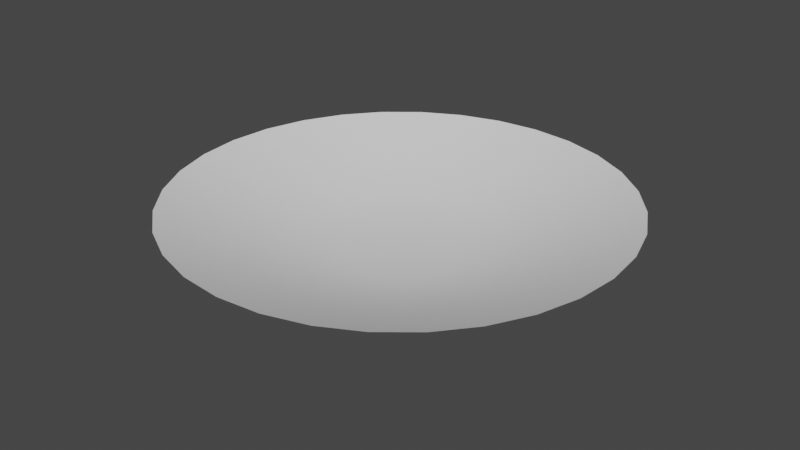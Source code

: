 # Source: Circle.blend  (saved by Blender 2.91.10; exported with 4.5.12 LTS)
import bpy
from mathutils import Matrix  # noqa: F401  (used for matrix-valued properties, if any)

bpy.ops.wm.read_factory_settings(use_empty=True)
scene = bpy.context.scene
scene.name = 'Scene'

# ---- collections
col_collection = bpy.data.collections.new('Collection'); scene.collection.children.link(col_collection)

# ---- world
world_world = bpy.data.worlds.new('World'); scene.world = world_world
world_world.use_nodes = True; world_world.node_tree.nodes.clear()
_N = world_world.node_tree.nodes; _L = world_world.node_tree.links
n0 = _N.new('ShaderNodeOutputWorld'); n0.name = 'World Output'; n0.location = (300, 300)
n1 = _N.new('ShaderNodeBackground'); n1.name = 'Background'; n1.location = (10, 300)
n1.inputs[0].default_value = (0.05088, 0.05088, 0.05088, 1.0)
_L.new(n1.outputs[0], n0.inputs[0])
n0.is_active_output = True
world_world.color = (0.05088, 0.05088, 0.05088)
world_world.use_sun_shadow = False
world_world.sun_shadow_jitter_overblur = 0.0

# ---- meshes
me_circle = bpy.data.meshes.new('Circle')
me_circle.from_pydata([(0.0, 1.0, 0.1348), (-0.1951, 0.9808, 0.1348), (-0.3827, 0.9239, 0.1348), (-0.5556, 0.8315, 0.1348), (-0.7071, 0.7071, 0.1348), (-0.8315, 0.5556, 0.1348), (-0.9239, 0.3827, 0.1348), (-0.9808, 0.1951, 0.1348), (-1.0, 7.55e-08, 0.1348), (-0.9808, -0.1951, 0.1348), (-0.9239, -0.3827, 0.1348), (-0.8315, -0.5556, 0.1348), (-0.7071, -0.7071, 0.1348), (-0.5556, -0.8315, 0.1348), (-0.3827, -0.9239, 0.1348), (-0.1951, -0.9808, 0.1348), (3.258e-07, -1.0, 0.1348), (0.1951, -0.9808, 0.1348), (0.3827, -0.9239, 0.1348), (0.5556, -0.8315, 0.1348), (0.7071, -0.7071, 0.1348), (0.8315, -0.5556, 0.1348), (0.9239, -0.3827, 0.1348), (0.9808, -0.1951, 0.1348), (1.0, 9.656e-07, 0.1348), (0.9808, 0.1951, 0.1348), (0.9239, 0.3827, 0.1348), (0.8315, 0.5556, 0.1348), (0.7071, 0.7071, 0.1348), (0.5556, 0.8315, 0.1348), (0.3827, 0.9239, 0.1348), (0.1951, 0.9808, 0.1348), (-7.645e-08, 3.179e-07, -0.5379), (-0.5686, 0.3799, -0.2153), (-0.6318, 0.2617, -0.2153), (0.3799, -0.5686, -0.2153), (0.4835, -0.4835, -0.2153), (-0.6707, 0.1334, -0.2153), (0.5686, -0.3799, -0.2153), (-0.6838, 1.526e-07, -0.2153), (0.6318, -0.2617, -0.2153), (-0.6707, -0.1334, -0.2153), (0.6707, -0.1334, -0.2153), (-0.6318, -0.2617, -0.2153), (0.6838, 7.612e-07, -0.2153), (-0.5686, -0.3799, -0.2153), (0.6707, 0.1334, -0.2153), (-0.4835, -0.4835, -0.2153), (0.6318, 0.2617, -0.2153), (-0.3799, -0.5686, -0.2153), (0.5686, 0.3799, -0.2153), (-0.2617, -0.6318, -0.2153), (-2.342e-08, 0.6838, -0.2153), (-0.1334, 0.6707, -0.2153), (0.4835, 0.4835, -0.2153), (-0.1334, -0.6707, -0.2153), (-0.2617, 0.6318, -0.2153), (0.3799, 0.5686, -0.2153), (1.994e-07, -0.6838, -0.2153), (-0.3799, 0.5686, -0.2153), (0.2617, 0.6318, -0.2153), (0.1334, -0.6707, -0.2153), (-0.4835, 0.4835, -0.2153), (0.1334, 0.6707, -0.2153), (0.2617, -0.6318, -0.2153), (-0.3906, 0.261, -0.4133), (0.261, -0.3906, -0.4133), (-3.953e-08, 0.4698, -0.4133), (-0.434, 0.1798, -0.4133), (0.3322, -0.3322, -0.4133), (-0.4607, 0.09164, -0.4133), (0.3906, -0.261, -0.4133), (-0.4698, 2.051e-07, -0.4133), (0.434, -0.1798, -0.4133), (-0.4607, -0.09164, -0.4133), (0.4607, -0.09164, -0.4133), (-0.434, -0.1798, -0.4133), (0.4698, 6.233e-07, -0.4133), (-0.3906, -0.261, -0.4133), (0.4607, 0.09165, -0.4133), (-0.3322, -0.3322, -0.4133), (0.434, 0.1798, -0.4133), (-0.261, -0.3906, -0.4133), (0.3906, 0.261, -0.4133), (-0.1798, -0.434, -0.4133), (-0.09164, 0.4607, -0.4133), (0.3322, 0.3322, -0.4133), (-0.09164, -0.4607, -0.4133), (-0.1798, 0.434, -0.4133), (0.261, 0.3906, -0.4133), (1.135e-07, -0.4698, -0.4133), (-0.261, 0.3906, -0.4133), (0.1798, 0.434, -0.4133), (0.09164, -0.4607, -0.4133), (-0.3322, 0.3322, -0.4133), (0.09164, 0.4607, -0.4133), (0.1798, -0.434, -0.4133), (-0.8041, 0.3331, -0.01921), (0.6155, -0.6155, -0.01921), (-0.8537, 0.1698, -0.01921), (0.7237, -0.4836, -0.01921), (-0.8704, 1.071e-07, -0.01921), (0.8041, -0.3331, -0.01921), (-0.8537, -0.1698, -0.01921), (0.8537, -0.1698, -0.01921), (-0.8041, -0.3331, -0.01921), (0.8704, 8.818e-07, -0.01921), (-0.7237, -0.4836, -0.01921), (0.8537, 0.1698, -0.01921), (-0.6155, -0.6155, -0.01921), (0.8041, 0.3331, -0.01921), (-0.4836, -0.7237, -0.01921), (0.7237, 0.4836, -0.01921), (-0.3331, -0.8041, -0.01921), (-0.1698, 0.8537, -0.01921), (0.6155, 0.6155, -0.01921), (-0.1698, -0.8537, -0.01921), (-0.3331, 0.8041, -0.01921), (0.4836, 0.7237, -0.01921), (2.741e-07, -0.8704, -0.01921), (-0.4836, 0.7237, -0.01921), (0.3331, 0.8041, -0.01921), (0.1698, -0.8537, -0.01921), (-0.6155, 0.6155, -0.01921), (0.1698, 0.8537, -0.01921), (0.3331, -0.8041, -0.01921), (-0.7237, 0.4836, -0.01921), (0.4836, -0.7237, -0.01921), (-9.556e-09, 0.8704, -0.01921), (-0.2003, 0.1338, -0.5399), (0.1338, -0.2003, -0.5399), (-5.821e-08, 0.2409, -0.5399), (-0.2226, 0.09219, -0.5399), (0.1703, -0.1703, -0.5399), (-0.2363, 0.047, -0.5399), (0.2003, -0.1338, -0.5399), (-0.2409, 2.593e-07, -0.5399), (0.2226, -0.09219, -0.5399), (-0.2363, -0.047, -0.5399), (0.2363, -0.047, -0.5399), (-0.2226, -0.09219, -0.5399), (0.2409, 4.738e-07, -0.5399), (-0.2003, -0.1338, -0.5399), (0.2363, 0.047, -0.5399), (-0.1703, -0.1703, -0.5399), (0.2226, 0.09219, -0.5399), (-0.1338, -0.2003, -0.5399), (0.2003, 0.1338, -0.5399), (-0.09219, -0.2226, -0.5399), (-0.047, 0.2363, -0.5399), (0.1703, 0.1703, -0.5399), (-0.047, -0.2363, -0.5399), (-0.09219, 0.2226, -0.5399), (0.1338, 0.2003, -0.5399), (2.028e-08, -0.2409, -0.5399), (-0.1338, 0.2003, -0.5399), (0.09219, 0.2226, -0.5399), (0.047, -0.2363, -0.5399), (-0.1703, 0.1703, -0.5399), (0.047, 0.2363, -0.5399), (0.09219, -0.2226, -0.5399)], [], [(132, 129, 32), (133, 130, 32), (134, 132, 32), (135, 133, 32), (136, 134, 32), (137, 135, 32), (138, 136, 32), (139, 137, 32), (140, 138, 32), (141, 139, 32), (142, 140, 32), (143, 141, 32), (144, 142, 32), (145, 143, 32), (146, 144, 32), (147, 145, 32), (148, 146, 32), (149, 131, 32), (150, 147, 32), (151, 148, 32), (152, 149, 32), (153, 150, 32), (154, 151, 32), (155, 152, 32), (156, 153, 32), (157, 154, 32), (158, 155, 32), (159, 156, 32), (160, 157, 32), (129, 158, 32), (131, 159, 32), (130, 160, 32), (127, 125, 64, 35), (128, 124, 63, 52), (126, 123, 62, 33), (125, 122, 61, 64), (124, 121, 60, 63), (123, 120, 59, 62), (122, 119, 58, 61), (121, 118, 57, 60), (120, 117, 56, 59), (119, 116, 55, 58), (118, 115, 54, 57), (117, 114, 53, 56), (116, 113, 51, 55), (115, 112, 50, 54), (114, 128, 52, 53), (113, 111, 49, 51), (112, 110, 48, 50), (111, 109, 47, 49), (110, 108, 46, 48), (109, 107, 45, 47), (108, 106, 44, 46), (107, 105, 43, 45), (106, 104, 42, 44), (105, 103, 41, 43), (104, 102, 40, 42), (103, 101, 39, 41), (102, 100, 38, 40), (101, 99, 37, 39), (100, 98, 36, 38), (99, 97, 34, 37), (98, 127, 35, 36), (97, 126, 33, 34), (35, 64, 96, 66), (52, 63, 95, 67), (33, 62, 94, 65), (64, 61, 93, 96), (63, 60, 92, 95), (62, 59, 91, 94), (61, 58, 90, 93), (60, 57, 89, 92), (59, 56, 88, 91), (58, 55, 87, 90), (57, 54, 86, 89), (56, 53, 85, 88), (55, 51, 84, 87), (54, 50, 83, 86), (53, 52, 67, 85), (51, 49, 82, 84), (50, 48, 81, 83), (49, 47, 80, 82), (48, 46, 79, 81), (47, 45, 78, 80), (46, 44, 77, 79), (45, 43, 76, 78), (44, 42, 75, 77), (43, 41, 74, 76), (42, 40, 73, 75), (41, 39, 72, 74), (40, 38, 71, 73), (39, 37, 70, 72), (38, 36, 69, 71), (37, 34, 68, 70), (36, 35, 66, 69), (34, 33, 65, 68), (6, 5, 126, 97), (20, 19, 127, 98), (7, 6, 97, 99), (21, 20, 98, 100), (8, 7, 99, 101), (22, 21, 100, 102), (9, 8, 101, 103), (23, 22, 102, 104), (10, 9, 103, 105), (24, 23, 104, 106), (11, 10, 105, 107), (25, 24, 106, 108), (12, 11, 107, 109), (26, 25, 108, 110), (13, 12, 109, 111), (27, 26, 110, 112), (14, 13, 111, 113), (1, 0, 128, 114), (28, 27, 112, 115), (15, 14, 113, 116), (2, 1, 114, 117), (29, 28, 115, 118), (16, 15, 116, 119), (3, 2, 117, 120), (30, 29, 118, 121), (17, 16, 119, 122), (4, 3, 120, 123), (31, 30, 121, 124), (18, 17, 122, 125), (5, 4, 123, 126), (0, 31, 124, 128), (19, 18, 125, 127), (66, 96, 160, 130), (67, 95, 159, 131), (65, 94, 158, 129), (96, 93, 157, 160), (95, 92, 156, 159), (94, 91, 155, 158), (93, 90, 154, 157), (92, 89, 153, 156), (91, 88, 152, 155), (90, 87, 151, 154), (89, 86, 150, 153), (88, 85, 149, 152), (87, 84, 148, 151), (86, 83, 147, 150), (85, 67, 131, 149), (84, 82, 146, 148), (83, 81, 145, 147), (82, 80, 144, 146), (81, 79, 143, 145), (80, 78, 142, 144), (79, 77, 141, 143), (78, 76, 140, 142), (77, 75, 139, 141), (76, 74, 138, 140), (75, 73, 137, 139), (74, 72, 136, 138), (73, 71, 135, 137), (72, 70, 134, 136), (71, 69, 133, 135), (70, 68, 132, 134), (69, 66, 130, 133), (68, 65, 129, 132)])
me_circle.polygons.foreach_set('use_smooth', [True] * 160)
_uv = me_circle.uv_layers.new(name='UVMap')
_uv.uv.foreach_set('vector', [0.06416, 0.6211, 0.09531, 0.6211, 0.06416, 0.5194, 0.625, 0.6211, 0.6562, 0.6211, 0.625, 0.5194, 0.033, 0.6211, 0.06416, 0.6211, 0.033, 0.5194, 0.5939, 0.6211, 0.625, 0.6211, 0.5939, 0.5194, 0.001838, 0.6211, 0.033, 0.6211, 0.001838, 0.5194, 0.5627, 0.6211, 0.5939, 0.6211, 0.5627, 0.5194, 0.9678, 0.6211, 0.9989, 0.6211, 0.9678, 0.5194, 0.5315, 0.6211, 0.5627, 0.6211, 0.5315, 0.5194, 0.9366, 0.6211, 0.9678, 0.6211, 0.9366, 0.5194, 0.5004, 0.6211, 0.5315, 0.6211, 0.5004, 0.5194, 0.9054, 0.6211, 0.9366, 0.6211, 0.9054, 0.5194, 0.4692, 0.6211, 0.5004, 0.6211, 0.4692, 0.5194, 0.8743, 0.6211, 0.9054, 0.6211, 0.8743, 0.5194, 0.4381, 0.6211, 0.4692, 0.6211, 0.4381, 0.5194, 0.8431, 0.6211, 0.8743, 0.6211, 0.8431, 0.5194, 0.4069, 0.6211, 0.4381, 0.6211, 0.4069, 0.5194, 0.812, 0.6211, 0.8431, 0.6211, 0.812, 0.5194, 0.22, 0.6211, 0.2511, 0.6211, 0.22, 0.5194, 0.3757, 0.6211, 0.4069, 0.6211, 0.3757, 0.5194, 0.7808, 0.6211, 0.812, 0.6211, 0.7808, 0.5194, 0.1888, 0.6211, 0.22, 0.6211, 0.1888, 0.5194, 0.3446, 0.6211, 0.3757, 0.6211, 0.3446, 0.5194, 0.7497, 0.6211, 0.7808, 0.6211, 0.7497, 0.5194, 0.1576, 0.6211, 0.1888, 0.6211, 0.1576, 0.5194, 0.3134, 0.6211, 0.3446, 0.6211, 0.3134, 0.5194, 0.7185, 0.6211, 0.7497, 0.6211, 0.7185, 0.5194, 0.1265, 0.6211, 0.1576, 0.6211, 0.1265, 0.5194, 0.2823, 0.6211, 0.3134, 0.6211, 0.2823, 0.5194, 0.6873, 0.6211, 0.7185, 0.6211, 0.6873, 0.5194, 0.09531, 0.6211, 0.1265, 0.6211, 0.09531, 0.5194, 0.2511, 0.6211, 0.2823, 0.6211, 0.2511, 0.5194, 0.6562, 0.6211, 0.6873, 0.6211, 0.6562, 0.5194, 0.6562, 0.938, 0.6873, 0.938, 0.6873, 0.856, 0.6562, 0.856, 0.2511, 0.938, 0.2823, 0.938, 0.2823, 0.856, 0.2511, 0.856, 0.09531, 0.938, 0.1265, 0.938, 0.1265, 0.856, 0.09531, 0.856, 0.6873, 0.938, 0.7185, 0.938, 0.7185, 0.856, 0.6873, 0.856, 0.2823, 0.938, 0.3134, 0.938, 0.3134, 0.856, 0.2823, 0.856, 0.1265, 0.938, 0.1576, 0.938, 0.1576, 0.856, 0.1265, 0.856, 0.7185, 0.938, 0.7497, 0.938, 0.7497, 0.856, 0.7185, 0.856, 0.3134, 0.938, 0.3446, 0.938, 0.3446, 0.856, 0.3134, 0.856, 0.1576, 0.938, 0.1888, 0.938, 0.1888, 0.856, 0.1576, 0.856, 0.7497, 0.938, 0.7808, 0.938, 0.7808, 0.856, 0.7497, 0.856, 0.3446, 0.938, 0.3757, 0.938, 0.3757, 0.856, 0.3446, 0.856, 0.1888, 0.938, 0.22, 0.938, 0.22, 0.856, 0.1888, 0.856, 0.7808, 0.938, 0.812, 0.938, 0.812, 0.856, 0.7808, 0.856, 0.3757, 0.938, 0.4069, 0.938, 0.4069, 0.856, 0.3757, 0.856, 0.22, 0.938, 0.2511, 0.938, 0.2511, 0.856, 0.22, 0.856, 0.812, 0.938, 0.8431, 0.938, 0.8431, 0.856, 0.812, 0.856, 0.4069, 0.938, 0.4381, 0.938, 0.4381, 0.856, 0.4069, 0.856, 0.8431, 0.938, 0.8743, 0.938, 0.8743, 0.856, 0.8431, 0.856, 0.4381, 0.938, 0.4692, 0.938, 0.4692, 0.856, 0.4381, 0.856, 0.8743, 0.938, 0.9054, 0.938, 0.9054, 0.856, 0.8743, 0.856, 0.4692, 0.938, 0.5004, 0.938, 0.5004, 0.856, 0.4692, 0.856, 0.9054, 0.938, 0.9366, 0.938, 0.9366, 0.856, 0.9054, 0.856, 0.5004, 0.938, 0.5315, 0.938, 0.5315, 0.856, 0.5004, 0.856, 0.9366, 0.938, 0.9678, 0.938, 0.9678, 0.856, 0.9366, 0.856, 0.5315, 0.938, 0.5627, 0.938, 0.5627, 0.856, 0.5315, 0.856, 0.9678, 0.938, 0.9989, 0.938, 0.9989, 0.856, 0.9678, 0.856, 0.5627, 0.938, 0.5939, 0.938, 0.5939, 0.856, 0.5627, 0.856, 0.001838, 0.938, 0.033, 0.938, 0.033, 0.856, 0.001838, 0.856, 0.5939, 0.938, 0.625, 0.938, 0.625, 0.856, 0.5939, 0.856, 0.033, 0.938, 0.06416, 0.938, 0.06416, 0.856, 0.033, 0.856, 0.625, 0.938, 0.6562, 0.938, 0.6562, 0.856, 0.625, 0.856, 0.06416, 0.938, 0.09531, 0.938, 0.09531, 0.856, 0.06416, 0.856, 0.6562, 0.856, 0.6873, 0.856, 0.6873, 0.732, 0.6562, 0.732, 0.2511, 0.856, 0.2823, 0.856, 0.2823, 0.732, 0.2511, 0.732, 0.09531, 0.856, 0.1265, 0.856, 0.1265, 0.732, 0.09531, 0.732, 0.6873, 0.856, 0.7185, 0.856, 0.7185, 0.732, 0.6873, 0.732, 0.2823, 0.856, 0.3134, 0.856, 0.3134, 0.732, 0.2823, 0.732, 0.1265, 0.856, 0.1576, 0.856, 0.1576, 0.732, 0.1265, 0.732, 0.7185, 0.856, 0.7497, 0.856, 0.7497, 0.732, 0.7185, 0.732, 0.3134, 0.856, 0.3446, 0.856, 0.3446, 0.732, 0.3134, 0.732, 0.1576, 0.856, 0.1888, 0.856, 0.1888, 0.732, 0.1576, 0.732, 0.7497, 0.856, 0.7808, 0.856, 0.7808, 0.732, 0.7497, 0.732, 0.3446, 0.856, 0.3757, 0.856, 0.3757, 0.732, 0.3446, 0.732, 0.1888, 0.856, 0.22, 0.856, 0.22, 0.732, 0.1888, 0.732, 0.7808, 0.856, 0.812, 0.856, 0.812, 0.732, 0.7808, 0.732, 0.3757, 0.856, 0.4069, 0.856, 0.4069, 0.732, 0.3757, 0.732, 0.22, 0.856, 0.2511, 0.856, 0.2511, 0.732, 0.22, 0.732, 0.812, 0.856, 0.8431, 0.856, 0.8431, 0.732, 0.812, 0.732, 0.4069, 0.856, 0.4381, 0.856, 0.4381, 0.732, 0.4069, 0.732, 0.8431, 0.856, 0.8743, 0.856, 0.8743, 0.732, 0.8431, 0.732, 0.4381, 0.856, 0.4692, 0.856, 0.4692, 0.732, 0.4381, 0.732, 0.8743, 0.856, 0.9054, 0.856, 0.9054, 0.732, 0.8743, 0.732, 0.4692, 0.856, 0.5004, 0.856, 0.5004, 0.732, 0.4692, 0.732, 0.9054, 0.856, 0.9366, 0.856, 0.9366, 0.732, 0.9054, 0.732, 0.5004, 0.856, 0.5315, 0.856, 0.5315, 0.732, 0.5004, 0.732, 0.9366, 0.856, 0.9678, 0.856, 0.9678, 0.732, 0.9366, 0.732, 0.5315, 0.856, 0.5627, 0.856, 0.5627, 0.732, 0.5315, 0.732, 0.9678, 0.856, 0.9989, 0.856, 0.9989, 0.732, 0.9678, 0.732, 0.5627, 0.856, 0.5939, 0.856, 0.5939, 0.732, 0.5627, 0.732, 0.001838, 0.856, 0.033, 0.856, 0.033, 0.732, 0.001838, 0.732, 0.5939, 0.856, 0.625, 0.856, 0.625, 0.732, 0.5939, 0.732, 0.033, 0.856, 0.06416, 0.856, 0.06416, 0.732, 0.033, 0.732, 0.625, 0.856, 0.6562, 0.856, 0.6562, 0.732, 0.625, 0.732, 0.06416, 0.856, 0.09531, 0.856, 0.09531, 0.732, 0.06416, 0.732, 0.06416, 0.9992, 0.09531, 0.9992, 0.09531, 0.938, 0.06416, 0.938, 0.625, 0.9992, 0.6562, 0.9992, 0.6562, 0.938, 0.625, 0.938, 0.033, 0.9992, 0.06416, 0.9992, 0.06416, 0.938, 0.033, 0.938, 0.5939, 0.9992, 0.625, 0.9992, 0.625, 0.938, 0.5939, 0.938, 0.001838, 0.9992, 0.033, 0.9992, 0.033, 0.938, 0.001838, 0.938, 0.5627, 0.9992, 0.5939, 0.9992, 0.5939, 0.938, 0.5627, 0.938, 0.9678, 0.9992, 0.9989, 0.9992, 0.9989, 0.938, 0.9678, 0.938, 0.5315, 0.9992, 0.5627, 0.9992, 0.5627, 0.938, 0.5315, 0.938, 0.9366, 0.9992, 0.9678, 0.9992, 0.9678, 0.938, 0.9366, 0.938, 0.5004, 0.9992, 0.5315, 0.9992, 0.5315, 0.938, 0.5004, 0.938, 0.9054, 0.9992, 0.9366, 0.9992, 0.9366, 0.938, 0.9054, 0.938, 0.4692, 0.9992, 0.5004, 0.9992, 0.5004, 0.938, 0.4692, 0.938, 0.8743, 0.9992, 0.9054, 0.9992, 0.9054, 0.938, 0.8743, 0.938, 0.4381, 0.9992, 0.4692, 0.9992, 0.4692, 0.938, 0.4381, 0.938, 0.8431, 0.9992, 0.8743, 0.9992, 0.8743, 0.938, 0.8431, 0.938, 0.4069, 0.9992, 0.4381, 0.9992, 0.4381, 0.938, 0.4069, 0.938, 0.812, 0.9992, 0.8431, 0.9992, 0.8431, 0.938, 0.812, 0.938, 0.22, 0.9992, 0.2511, 0.9992, 0.2511, 0.938, 0.22, 0.938, 0.3757, 0.9992, 0.4069, 0.9992, 0.4069, 0.938, 0.3757, 0.938, 0.7808, 0.9992, 0.812, 0.9992, 0.812, 0.938, 0.7808, 0.938, 0.1888, 0.9992, 0.22, 0.9992, 0.22, 0.938, 0.1888, 0.938, 0.3446, 0.9992, 0.3757, 0.9992, 0.3757, 0.938, 0.3446, 0.938, 0.7497, 0.9992, 0.7808, 0.9992, 0.7808, 0.938, 0.7497, 0.938, 0.1576, 0.9992, 0.1888, 0.9992, 0.1888, 0.938, 0.1576, 0.938, 0.3134, 0.9992, 0.3446, 0.9992, 0.3446, 0.938, 0.3134, 0.938, 0.7185, 0.9992, 0.7497, 0.9992, 0.7497, 0.938, 0.7185, 0.938, 0.1265, 0.9992, 0.1576, 0.9992, 0.1576, 0.938, 0.1265, 0.938, 0.2823, 0.9992, 0.3134, 0.9992, 0.3134, 0.938, 0.2823, 0.938, 0.6873, 0.9992, 0.7185, 0.9992, 0.7185, 0.938, 0.6873, 0.938, 0.09531, 0.9992, 0.1265, 0.9992, 0.1265, 0.938, 0.09531, 0.938, 0.2511, 0.9992, 0.2823, 0.9992, 0.2823, 0.938, 0.2511, 0.938, 0.6562, 0.9992, 0.6873, 0.9992, 0.6873, 0.938, 0.6562, 0.938, 0.6562, 0.732, 0.6873, 0.732, 0.6873, 0.6211, 0.6562, 0.6211, 0.2511, 0.732, 0.2823, 0.732, 0.2823, 0.6211, 0.2511, 0.6211, 0.09531, 0.732, 0.1265, 0.732, 0.1265, 0.6211, 0.09531, 0.6211, 0.6873, 0.732, 0.7185, 0.732, 0.7185, 0.6211, 0.6873, 0.6211, 0.2823, 0.732, 0.3134, 0.732, 0.3134, 0.6211, 0.2823, 0.6211, 0.1265, 0.732, 0.1576, 0.732, 0.1576, 0.6211, 0.1265, 0.6211, 0.7185, 0.732, 0.7497, 0.732, 0.7497, 0.6211, 0.7185, 0.6211, 0.3134, 0.732, 0.3446, 0.732, 0.3446, 0.6211, 0.3134, 0.6211, 0.1576, 0.732, 0.1888, 0.732, 0.1888, 0.6211, 0.1576, 0.6211, 0.7497, 0.732, 0.7808, 0.732, 0.7808, 0.6211, 0.7497, 0.6211, 0.3446, 0.732, 0.3757, 0.732, 0.3757, 0.6211, 0.3446, 0.6211, 0.1888, 0.732, 0.22, 0.732, 0.22, 0.6211, 0.1888, 0.6211, 0.7808, 0.732, 0.812, 0.732, 0.812, 0.6211, 0.7808, 0.6211, 0.3757, 0.732, 0.4069, 0.732, 0.4069, 0.6211, 0.3757, 0.6211, 0.22, 0.732, 0.2511, 0.732, 0.2511, 0.6211, 0.22, 0.6211, 0.812, 0.732, 0.8431, 0.732, 0.8431, 0.6211, 0.812, 0.6211, 0.4069, 0.732, 0.4381, 0.732, 0.4381, 0.6211, 0.4069, 0.6211, 0.8431, 0.732, 0.8743, 0.732, 0.8743, 0.6211, 0.8431, 0.6211, 0.4381, 0.732, 0.4692, 0.732, 0.4692, 0.6211, 0.4381, 0.6211, 0.8743, 0.732, 0.9054, 0.732, 0.9054, 0.6211, 0.8743, 0.6211, 0.4692, 0.732, 0.5004, 0.732, 0.5004, 0.6211, 0.4692, 0.6211, 0.9054, 0.732, 0.9366, 0.732, 0.9366, 0.6211, 0.9054, 0.6211, 0.5004, 0.732, 0.5315, 0.732, 0.5315, 0.6211, 0.5004, 0.6211, 0.9366, 0.732, 0.9678, 0.732, 0.9678, 0.6211, 0.9366, 0.6211, 0.5315, 0.732, 0.5627, 0.732, 0.5627, 0.6211, 0.5315, 0.6211, 0.9678, 0.732, 0.9989, 0.732, 0.9989, 0.6211, 0.9678, 0.6211, 0.5627, 0.732, 0.5939, 0.732, 0.5939, 0.6211, 0.5627, 0.6211, 0.001838, 0.732, 0.033, 0.732, 0.033, 0.6211, 0.001838, 0.6211, 0.5939, 0.732, 0.625, 0.732, 0.625, 0.6211, 0.5939, 0.6211, 0.033, 0.732, 0.06416, 0.732, 0.06416, 0.6211, 0.033, 0.6211, 0.625, 0.732, 0.6562, 0.732, 0.6562, 0.6211, 0.625, 0.6211, 0.06416, 0.732, 0.09531, 0.732, 0.09531, 0.6211, 0.06416, 0.6211])
me_circle.use_remesh_fix_poles = True
me_circle.use_remesh_preserve_attributes = False
me_circle.use_mirror_vertex_groups = False
me_circle.update()

# ---- objects
ob_circle = bpy.data.objects.new('Circle', me_circle)

# ---- transforms, parenting, visibility, modifiers, constraints
ob_circle.location = (0.0, 0.0, 0.0)
ob_circle.scale = (3.012, 3.012, 1.0)
ob_circle.lineart.crease_threshold = 0.0

# ---- collection membership
col_collection.objects.link(ob_circle)

# ---- scene / render settings (as saved in the file)
scene.frame_start = 1; scene.frame_end = 250; scene.frame_set(1)
scene.render.engine = 'BLENDER_EEVEE_NEXT'
scene.cycles.use_denoising = False
scene.cycles.samples = 128
scene.cycles.sampling_pattern = 'TABULATED_SOBOL'
scene.cycles.use_adaptive_sampling = False
scene.cycles.use_light_tree = False
scene.view_settings.view_transform = 'Filmic'
bpy.context.view_layer.update()

# ---- added for rendering (the .blend has no active camera and no usable light): camera, sun
cam_auto = bpy.data.cameras.new('AutoCamera')
cam_auto.lens = 50.0
cam_auto.sensor_width = 36.0
cam_auto.clip_end = 1000.0
ob_auto_camera = bpy.data.objects.new('AutoCamera', cam_auto)
scene.collection.objects.link(ob_auto_camera)
ob_auto_camera.location = (7.9066, -9.48792, 6.1227)
ob_auto_camera.rotation_euler = (1.09748, -7.21219e-08, 0.694738)
scene.camera = ob_auto_camera
light_auto_sun = bpy.data.lights.new('AutoSun', 'SUN')
light_auto_sun.energy = 3.0
light_auto_sun.angle = 0.0523599
ob_auto_sun = bpy.data.objects.new('AutoSun', light_auto_sun)
scene.collection.objects.link(ob_auto_sun)
ob_auto_sun.rotation_euler = (0.872665, 0.174533, 0.523599)
bpy.context.view_layer.update()
